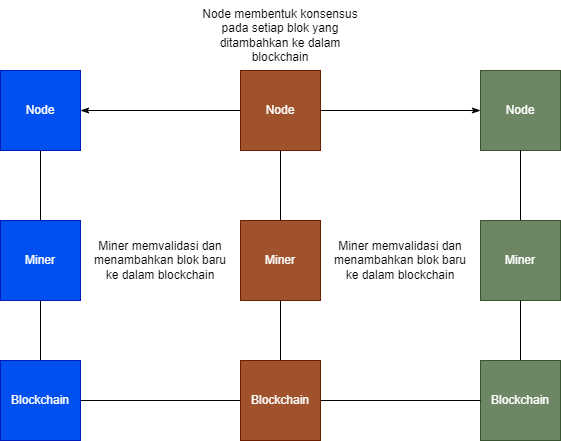

The diagram above was exported from draw.io. Its source (the exported page's mxGraphModel, read from the mxfile embedded in the PNG):
<mxGraphModel dx="880" dy="427" grid="1" gridSize="10" guides="1" tooltips="1" connect="1" arrows="1" fold="1" page="1" pageScale="1" pageWidth="850" pageHeight="1100" math="0" shadow="0">
  <root>
    <mxCell id="0" />
    <mxCell id="1" parent="0" />
    <mxCell id="nLm1IDTtZmgB2UzIyvX8-6" style="edgeStyle=orthogonalEdgeStyle;rounded=0;orthogonalLoop=1;jettySize=auto;html=1;exitX=1;exitY=0.5;exitDx=0;exitDy=0;entryX=0;entryY=0.5;entryDx=0;entryDy=0;endArrow=none;endFill=0;startArrow=classicThin;startFill=1;" parent="1" source="Ioya54ojA3nY9LeeA7sv-1" target="Ioya54ojA3nY9LeeA7sv-11" edge="1">
      <mxGeometry relative="1" as="geometry" />
    </mxCell>
    <mxCell id="Ioya54ojA3nY9LeeA7sv-1" value="Node" style="whiteSpace=wrap;html=1;aspect=fixed;fillColor=#0050ef;fontColor=#ffffff;strokeColor=#001DBC;" parent="1" vertex="1">
      <mxGeometry x="70" y="120" width="80" height="80" as="geometry" />
    </mxCell>
    <mxCell id="Ioya54ojA3nY9LeeA7sv-3" value="" style="endArrow=none;html=1;rounded=0;entryX=0.5;entryY=1;entryDx=0;entryDy=0;" parent="1" target="Ioya54ojA3nY9LeeA7sv-1" edge="1">
      <mxGeometry width="50" height="50" relative="1" as="geometry">
        <mxPoint x="110" y="270" as="sourcePoint" />
        <mxPoint x="110" y="210" as="targetPoint" />
      </mxGeometry>
    </mxCell>
    <mxCell id="Ioya54ojA3nY9LeeA7sv-4" value="Miner" style="whiteSpace=wrap;html=1;aspect=fixed;fillColor=#0050ef;fontColor=#ffffff;strokeColor=#001DBC;" parent="1" vertex="1">
      <mxGeometry x="70" y="270" width="80" height="80" as="geometry" />
    </mxCell>
    <mxCell id="Ioya54ojA3nY9LeeA7sv-11" value="Node" style="whiteSpace=wrap;html=1;aspect=fixed;fillColor=#a0522d;fontColor=#ffffff;strokeColor=#6D1F00;" parent="1" vertex="1">
      <mxGeometry x="310" y="120" width="80" height="80" as="geometry" />
    </mxCell>
    <mxCell id="Ioya54ojA3nY9LeeA7sv-12" value="" style="endArrow=none;html=1;rounded=0;entryX=0.5;entryY=1;entryDx=0;entryDy=0;" parent="1" target="Ioya54ojA3nY9LeeA7sv-11" edge="1">
      <mxGeometry width="50" height="50" relative="1" as="geometry">
        <mxPoint x="350" y="270" as="sourcePoint" />
        <mxPoint x="350" y="210" as="targetPoint" />
      </mxGeometry>
    </mxCell>
    <mxCell id="Ioya54ojA3nY9LeeA7sv-13" value="Miner" style="whiteSpace=wrap;html=1;aspect=fixed;fillColor=#a0522d;fontColor=#ffffff;strokeColor=#6D1F00;" parent="1" vertex="1">
      <mxGeometry x="310" y="270" width="80" height="80" as="geometry" />
    </mxCell>
    <mxCell id="nLm1IDTtZmgB2UzIyvX8-7" style="edgeStyle=orthogonalEdgeStyle;rounded=0;orthogonalLoop=1;jettySize=auto;html=1;exitX=0;exitY=0.5;exitDx=0;exitDy=0;entryX=1;entryY=0.5;entryDx=0;entryDy=0;endArrow=none;endFill=0;startArrow=classicThin;startFill=1;" parent="1" source="Ioya54ojA3nY9LeeA7sv-17" target="Ioya54ojA3nY9LeeA7sv-11" edge="1">
      <mxGeometry relative="1" as="geometry" />
    </mxCell>
    <mxCell id="Ioya54ojA3nY9LeeA7sv-17" value="Node" style="whiteSpace=wrap;html=1;aspect=fixed;fillColor=#6d8764;fontColor=#ffffff;strokeColor=#3A5431;" parent="1" vertex="1">
      <mxGeometry x="550" y="120" width="80" height="80" as="geometry" />
    </mxCell>
    <mxCell id="Ioya54ojA3nY9LeeA7sv-18" value="" style="endArrow=none;html=1;rounded=0;entryX=0.5;entryY=1;entryDx=0;entryDy=0;" parent="1" target="Ioya54ojA3nY9LeeA7sv-17" edge="1">
      <mxGeometry width="50" height="50" relative="1" as="geometry">
        <mxPoint x="590" y="270" as="sourcePoint" />
        <mxPoint x="590" y="210" as="targetPoint" />
      </mxGeometry>
    </mxCell>
    <mxCell id="Ioya54ojA3nY9LeeA7sv-19" value="Miner" style="whiteSpace=wrap;html=1;aspect=fixed;fillColor=#6d8764;fontColor=#ffffff;strokeColor=#3A5431;" parent="1" vertex="1">
      <mxGeometry x="550" y="270" width="80" height="80" as="geometry" />
    </mxCell>
    <mxCell id="Ioya54ojA3nY9LeeA7sv-24" style="edgeStyle=orthogonalEdgeStyle;rounded=0;orthogonalLoop=1;jettySize=auto;html=1;exitX=0.5;exitY=0;exitDx=0;exitDy=0;entryX=0.5;entryY=1;entryDx=0;entryDy=0;endArrow=none;endFill=0;" parent="1" source="Ioya54ojA3nY9LeeA7sv-20" target="Ioya54ojA3nY9LeeA7sv-4" edge="1">
      <mxGeometry relative="1" as="geometry" />
    </mxCell>
    <mxCell id="Ioya54ojA3nY9LeeA7sv-27" style="edgeStyle=orthogonalEdgeStyle;rounded=0;orthogonalLoop=1;jettySize=auto;html=1;exitX=1;exitY=0.5;exitDx=0;exitDy=0;entryX=0;entryY=0.5;entryDx=0;entryDy=0;endArrow=none;endFill=0;" parent="1" source="Ioya54ojA3nY9LeeA7sv-20" target="Ioya54ojA3nY9LeeA7sv-22" edge="1">
      <mxGeometry relative="1" as="geometry" />
    </mxCell>
    <mxCell id="Ioya54ojA3nY9LeeA7sv-20" value="Blockchain" style="whiteSpace=wrap;html=1;aspect=fixed;fillColor=#0050ef;fontColor=#ffffff;strokeColor=#001DBC;" parent="1" vertex="1">
      <mxGeometry x="70" y="410" width="80" height="80" as="geometry" />
    </mxCell>
    <mxCell id="Ioya54ojA3nY9LeeA7sv-26" style="edgeStyle=orthogonalEdgeStyle;rounded=0;orthogonalLoop=1;jettySize=auto;html=1;exitX=0.5;exitY=0;exitDx=0;exitDy=0;entryX=0.5;entryY=1;entryDx=0;entryDy=0;endArrow=none;endFill=0;" parent="1" source="Ioya54ojA3nY9LeeA7sv-21" target="Ioya54ojA3nY9LeeA7sv-19" edge="1">
      <mxGeometry relative="1" as="geometry" />
    </mxCell>
    <mxCell id="Ioya54ojA3nY9LeeA7sv-21" value="Blockchain" style="whiteSpace=wrap;html=1;aspect=fixed;fillColor=#6d8764;fontColor=#ffffff;strokeColor=#3A5431;" parent="1" vertex="1">
      <mxGeometry x="550" y="410" width="80" height="80" as="geometry" />
    </mxCell>
    <mxCell id="Ioya54ojA3nY9LeeA7sv-25" style="edgeStyle=orthogonalEdgeStyle;rounded=0;orthogonalLoop=1;jettySize=auto;html=1;exitX=0.5;exitY=0;exitDx=0;exitDy=0;entryX=0.5;entryY=1;entryDx=0;entryDy=0;endArrow=none;endFill=0;" parent="1" source="Ioya54ojA3nY9LeeA7sv-22" target="Ioya54ojA3nY9LeeA7sv-13" edge="1">
      <mxGeometry relative="1" as="geometry" />
    </mxCell>
    <mxCell id="Ioya54ojA3nY9LeeA7sv-28" style="edgeStyle=orthogonalEdgeStyle;rounded=0;orthogonalLoop=1;jettySize=auto;html=1;exitX=1;exitY=0.5;exitDx=0;exitDy=0;entryX=0;entryY=0.5;entryDx=0;entryDy=0;endArrow=none;endFill=0;" parent="1" source="Ioya54ojA3nY9LeeA7sv-22" target="Ioya54ojA3nY9LeeA7sv-21" edge="1">
      <mxGeometry relative="1" as="geometry" />
    </mxCell>
    <mxCell id="Ioya54ojA3nY9LeeA7sv-22" value="Blockchain" style="whiteSpace=wrap;html=1;aspect=fixed;fillColor=#a0522d;fontColor=#ffffff;strokeColor=#6D1F00;" parent="1" vertex="1">
      <mxGeometry x="310" y="410" width="80" height="80" as="geometry" />
    </mxCell>
    <mxCell id="nLm1IDTtZmgB2UzIyvX8-4" value="Miner memvalidasi dan&lt;br&gt;menambahkan blok baru&lt;br&gt;ke dalam blockchain" style="text;html=1;strokeColor=none;fillColor=none;align=center;verticalAlign=middle;whiteSpace=wrap;rounded=0;" parent="1" vertex="1">
      <mxGeometry x="150" y="280" width="160" height="60" as="geometry" />
    </mxCell>
    <mxCell id="nLm1IDTtZmgB2UzIyvX8-5" value="Miner memvalidasi dan&lt;br&gt;menambahkan blok baru&lt;br&gt;ke dalam blockchain" style="text;html=1;strokeColor=none;fillColor=none;align=center;verticalAlign=middle;whiteSpace=wrap;rounded=0;" parent="1" vertex="1">
      <mxGeometry x="390" y="280" width="160" height="60" as="geometry" />
    </mxCell>
    <mxCell id="Pm1-wDpIsdC-vj3NUvQL-1" value="Node membentuk konsensus pada setiap blok yang ditambahkan ke dalam blockchain" style="text;html=1;strokeColor=none;fillColor=none;align=center;verticalAlign=middle;whiteSpace=wrap;rounded=0;" vertex="1" parent="1">
      <mxGeometry x="265" y="50" width="170" height="70" as="geometry" />
    </mxCell>
  </root>
</mxGraphModel>